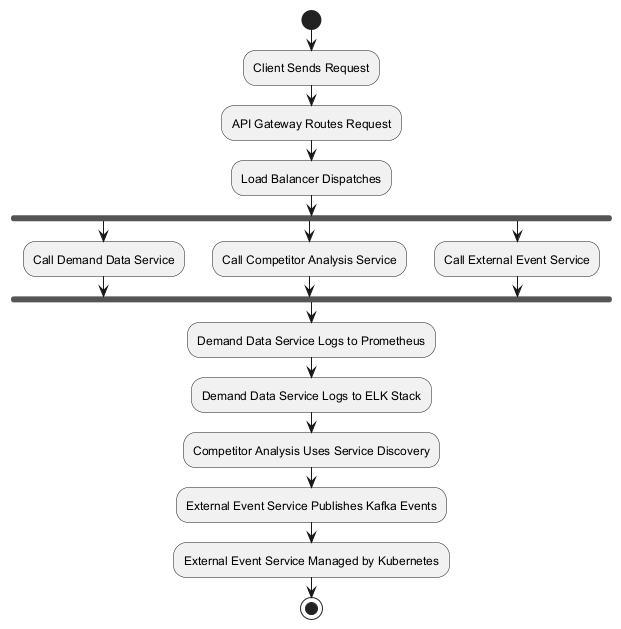

The diagram above was rendered by PlantUML. Its source (embedded in the PNG):
@startuml
start
:Client Sends Request;
:API Gateway Routes Request;
:Load Balancer Dispatches;
fork
  :Call Demand Data Service;
  fork again
    :Call Competitor Analysis Service;
  fork again
    :Call External Event Service;
end fork
:Demand Data Service Logs to Prometheus;
:Demand Data Service Logs to ELK Stack;
:Competitor Analysis Uses Service Discovery;
:External Event Service Publishes Kafka Events;
:External Event Service Managed by Kubernetes;
stop
@enduml